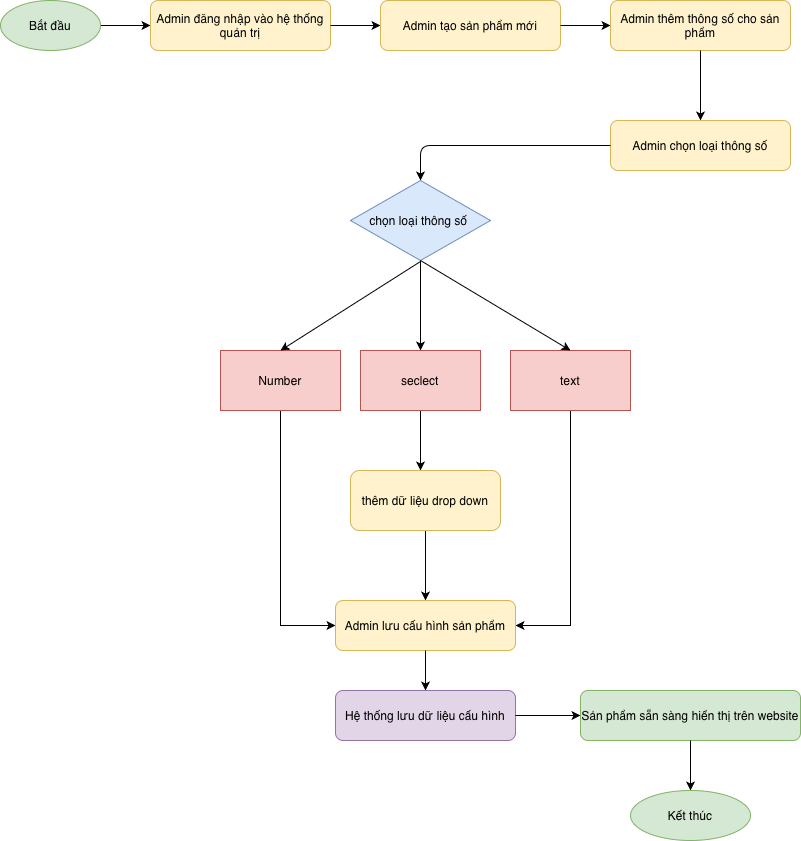

The diagram above was exported from draw.io. Its source (the exported page's mxGraphModel, read from the mxfile embedded in the PNG):
<mxGraphModel dx="953" dy="864" grid="1" gridSize="10" guides="1" tooltips="1" connect="1" arrows="1" fold="1" page="1" pageScale="1" pageWidth="827" pageHeight="1169" math="0" shadow="0">
  <root>
    <mxCell id="0" />
    <mxCell id="1" parent="0" />
    <mxCell id="qwU1DEfl0XfgkmTLbsFF-1" parent="1" style="rounded=1;whiteSpace=wrap;html=1;fillColor=#fff2cc;strokeColor=#d6b656;" value="Admin đăng nhập vào hệ thống quản trị" vertex="1">
      <mxGeometry height="50" width="180" x="170" y="160" as="geometry" />
    </mxCell>
    <mxCell id="qwU1DEfl0XfgkmTLbsFF-2" parent="1" style="rounded=1;whiteSpace=wrap;html=1;fillColor=#fff2cc;strokeColor=#d6b656;" value="Admin tạo sản phẩm mới" vertex="1">
      <mxGeometry height="50" width="180" x="400" y="160" as="geometry" />
    </mxCell>
    <mxCell id="qwU1DEfl0XfgkmTLbsFF-3" parent="1" style="rounded=1;whiteSpace=wrap;html=1;fillColor=#fff2cc;strokeColor=#d6b656;" value="Admin thêm thông số cho sản phẩm" vertex="1">
      <mxGeometry height="50" width="180" x="630" y="160" as="geometry" />
    </mxCell>
    <mxCell id="qwU1DEfl0XfgkmTLbsFF-4" parent="1" style="rounded=1;whiteSpace=wrap;html=1;fillColor=#fff2cc;strokeColor=#d6b656;" value="Admin chọn loại thông số" vertex="1">
      <mxGeometry height="50" width="180" x="630" y="280" as="geometry" />
    </mxCell>
    <mxCell id="qwU1DEfl0XfgkmTLbsFF-5" parent="1" style="rhombus;whiteSpace=wrap;html=1;fillColor=#dae8fc;strokeColor=#6c8ebf;" value="chọn loại thông số&amp;nbsp;" vertex="1">
      <mxGeometry height="80" width="140" x="370" y="340" as="geometry" />
    </mxCell>
    <mxCell id="qwU1DEfl0XfgkmTLbsFF-7" parent="1" style="rounded=1;whiteSpace=wrap;html=1;fillColor=#fff2cc;strokeColor=#d6b656;" value="Admin lưu cấu hình sản phẩm" vertex="1">
      <mxGeometry height="50" width="180" x="355" y="760" as="geometry" />
    </mxCell>
    <mxCell id="qwU1DEfl0XfgkmTLbsFF-8" parent="1" style="rounded=1;whiteSpace=wrap;html=1;fillColor=#e1d5e7;strokeColor=#9673a6;" value="Hệ thống lưu dữ liệu cấu hình" vertex="1">
      <mxGeometry height="50" width="180" x="355" y="850" as="geometry" />
    </mxCell>
    <mxCell id="qwU1DEfl0XfgkmTLbsFF-9" parent="1" style="rounded=1;whiteSpace=wrap;html=1;fillColor=#d5e8d4;strokeColor=#82b366;" value="Sản phẩm sẵn sàng hiển thị trên website" vertex="1">
      <mxGeometry height="50" width="220" x="600" y="850" as="geometry" />
    </mxCell>
    <mxCell id="qwU1DEfl0XfgkmTLbsFF-10" parent="1" style="ellipse;whiteSpace=wrap;html=1;fillColor=#d5e8d4;strokeColor=#82b366;" value="Kết thúc" vertex="1">
      <mxGeometry height="50" width="120" x="650" y="950" as="geometry" />
    </mxCell>
    <mxCell id="qwU1DEfl0XfgkmTLbsFF-11" edge="1" parent="1" source="qwU1DEfl0XfgkmTLbsFF-24" style="edgeStyle=orthogonalEdgeStyle;endArrow=classic;html=1;exitX=1;exitY=0.5;exitDx=0;exitDy=0;" target="qwU1DEfl0XfgkmTLbsFF-1">
      <mxGeometry relative="1" as="geometry">
        <mxPoint x="340" y="190" as="sourcePoint" />
      </mxGeometry>
    </mxCell>
    <mxCell id="qwU1DEfl0XfgkmTLbsFF-12" edge="1" parent="1" source="qwU1DEfl0XfgkmTLbsFF-1" style="edgeStyle=orthogonalEdgeStyle;endArrow=classic;html=1;" target="qwU1DEfl0XfgkmTLbsFF-2">
      <mxGeometry relative="1" as="geometry" />
    </mxCell>
    <mxCell id="qwU1DEfl0XfgkmTLbsFF-13" edge="1" parent="1" source="qwU1DEfl0XfgkmTLbsFF-2" style="edgeStyle=orthogonalEdgeStyle;endArrow=classic;html=1;" target="qwU1DEfl0XfgkmTLbsFF-3">
      <mxGeometry relative="1" as="geometry" />
    </mxCell>
    <mxCell id="qwU1DEfl0XfgkmTLbsFF-14" edge="1" parent="1" source="qwU1DEfl0XfgkmTLbsFF-3" style="edgeStyle=orthogonalEdgeStyle;endArrow=classic;html=1;" target="qwU1DEfl0XfgkmTLbsFF-4">
      <mxGeometry relative="1" as="geometry" />
    </mxCell>
    <mxCell id="qwU1DEfl0XfgkmTLbsFF-15" edge="1" parent="1" source="qwU1DEfl0XfgkmTLbsFF-4" style="edgeStyle=orthogonalEdgeStyle;endArrow=classic;html=1;" target="qwU1DEfl0XfgkmTLbsFF-5">
      <mxGeometry relative="1" as="geometry" />
    </mxCell>
    <mxCell id="qwU1DEfl0XfgkmTLbsFF-21" edge="1" parent="1" source="qwU1DEfl0XfgkmTLbsFF-7" style="edgeStyle=orthogonalEdgeStyle;endArrow=classic;html=1;" target="qwU1DEfl0XfgkmTLbsFF-8">
      <mxGeometry relative="1" as="geometry" />
    </mxCell>
    <mxCell id="qwU1DEfl0XfgkmTLbsFF-22" edge="1" parent="1" source="qwU1DEfl0XfgkmTLbsFF-8" style="edgeStyle=orthogonalEdgeStyle;endArrow=classic;html=1;" target="qwU1DEfl0XfgkmTLbsFF-9">
      <mxGeometry relative="1" as="geometry" />
    </mxCell>
    <mxCell id="qwU1DEfl0XfgkmTLbsFF-23" edge="1" parent="1" source="qwU1DEfl0XfgkmTLbsFF-9" style="edgeStyle=orthogonalEdgeStyle;endArrow=classic;html=1;" target="qwU1DEfl0XfgkmTLbsFF-10">
      <mxGeometry relative="1" as="geometry" />
    </mxCell>
    <mxCell id="qwU1DEfl0XfgkmTLbsFF-24" parent="1" style="ellipse;whiteSpace=wrap;html=1;fillColor=#d5e8d4;strokeColor=#82b366;" value="Bắt đầu" vertex="1">
      <mxGeometry height="50" width="100" x="20" y="160" as="geometry" />
    </mxCell>
    <mxCell id="qwU1DEfl0XfgkmTLbsFF-38" edge="1" parent="1" source="qwU1DEfl0XfgkmTLbsFF-25" style="edgeStyle=orthogonalEdgeStyle;rounded=0;orthogonalLoop=1;jettySize=auto;html=1;entryX=0;entryY=0.5;entryDx=0;entryDy=0;" target="qwU1DEfl0XfgkmTLbsFF-7">
      <mxGeometry relative="1" as="geometry" />
    </mxCell>
    <mxCell id="qwU1DEfl0XfgkmTLbsFF-25" parent="1" style="rounded=0;whiteSpace=wrap;html=1;fillColor=#f8cecc;strokeColor=#b85450;" value="Number" vertex="1">
      <mxGeometry height="60" width="120" x="240" y="510" as="geometry" />
    </mxCell>
    <mxCell id="qwU1DEfl0XfgkmTLbsFF-34" edge="1" parent="1" source="qwU1DEfl0XfgkmTLbsFF-27" style="edgeStyle=orthogonalEdgeStyle;rounded=0;orthogonalLoop=1;jettySize=auto;html=1;" value="">
      <mxGeometry relative="1" as="geometry">
        <mxPoint x="440" y="630" as="targetPoint" />
      </mxGeometry>
    </mxCell>
    <mxCell id="qwU1DEfl0XfgkmTLbsFF-27" parent="1" style="rounded=0;whiteSpace=wrap;html=1;fillColor=#f8cecc;strokeColor=#b85450;" value="seclect" vertex="1">
      <mxGeometry height="60" width="120" x="380" y="510" as="geometry" />
    </mxCell>
    <mxCell id="qwU1DEfl0XfgkmTLbsFF-37" edge="1" parent="1" source="qwU1DEfl0XfgkmTLbsFF-28" style="edgeStyle=orthogonalEdgeStyle;rounded=0;orthogonalLoop=1;jettySize=auto;html=1;entryX=1;entryY=0.5;entryDx=0;entryDy=0;" target="qwU1DEfl0XfgkmTLbsFF-7">
      <mxGeometry relative="1" as="geometry" />
    </mxCell>
    <mxCell id="qwU1DEfl0XfgkmTLbsFF-28" parent="1" style="rounded=0;whiteSpace=wrap;html=1;fillColor=#f8cecc;strokeColor=#b85450;" value="text" vertex="1">
      <mxGeometry height="60" width="120" x="530" y="510" as="geometry" />
    </mxCell>
    <mxCell id="qwU1DEfl0XfgkmTLbsFF-29" edge="1" parent="1" source="qwU1DEfl0XfgkmTLbsFF-5" style="endArrow=classic;html=1;rounded=0;exitX=0.5;exitY=1;exitDx=0;exitDy=0;entryX=0.5;entryY=0;entryDx=0;entryDy=0;" target="qwU1DEfl0XfgkmTLbsFF-28" value="">
      <mxGeometry height="50" relative="1" width="50" as="geometry">
        <mxPoint x="460" y="600" as="sourcePoint" />
        <mxPoint x="510" y="550" as="targetPoint" />
      </mxGeometry>
    </mxCell>
    <mxCell id="qwU1DEfl0XfgkmTLbsFF-30" edge="1" parent="1" style="endArrow=classic;html=1;rounded=0;entryX=0.5;entryY=0;entryDx=0;entryDy=0;" target="qwU1DEfl0XfgkmTLbsFF-25" value="">
      <mxGeometry height="50" relative="1" width="50" as="geometry">
        <mxPoint x="440" y="421" as="sourcePoint" />
        <mxPoint x="510" y="550" as="targetPoint" />
      </mxGeometry>
    </mxCell>
    <mxCell id="qwU1DEfl0XfgkmTLbsFF-31" edge="1" parent="1" source="qwU1DEfl0XfgkmTLbsFF-5" style="endArrow=classic;html=1;rounded=0;exitX=0.5;exitY=1;exitDx=0;exitDy=0;entryX=0.5;entryY=0;entryDx=0;entryDy=0;" target="qwU1DEfl0XfgkmTLbsFF-27" value="">
      <mxGeometry height="50" relative="1" width="50" as="geometry">
        <mxPoint x="460" y="600" as="sourcePoint" />
        <mxPoint x="510" y="550" as="targetPoint" />
      </mxGeometry>
    </mxCell>
    <mxCell id="qwU1DEfl0XfgkmTLbsFF-36" edge="1" parent="1" source="qwU1DEfl0XfgkmTLbsFF-35" style="edgeStyle=orthogonalEdgeStyle;rounded=0;orthogonalLoop=1;jettySize=auto;html=1;entryX=0.5;entryY=0;entryDx=0;entryDy=0;" target="qwU1DEfl0XfgkmTLbsFF-7">
      <mxGeometry relative="1" as="geometry" />
    </mxCell>
    <mxCell id="qwU1DEfl0XfgkmTLbsFF-35" parent="1" style="rounded=1;whiteSpace=wrap;html=1;fillColor=#fff2cc;strokeColor=#d6b656;" value="thêm dữ liệu drop down" vertex="1">
      <mxGeometry height="60" width="150" x="370" y="630" as="geometry" />
    </mxCell>
  </root>
</mxGraphModel>